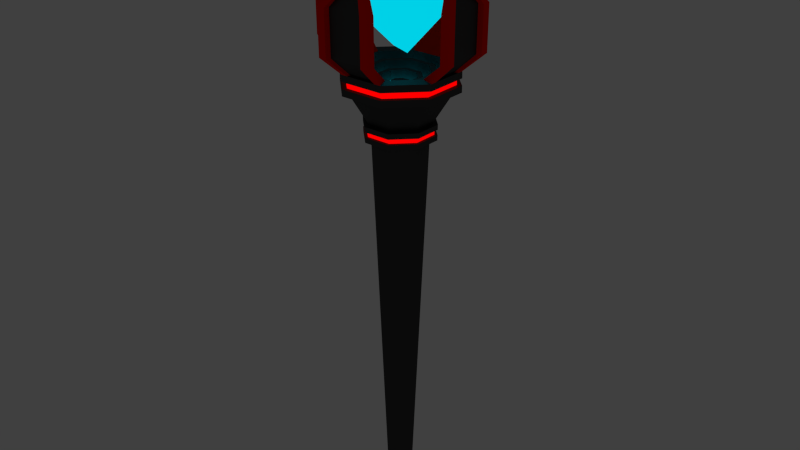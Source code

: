 # Source: wall_torch.blend  (saved by Blender 2.77.0; exported with 4.5.12 LTS)
import bpy
from mathutils import Matrix  # noqa: F401  (used for matrix-valued properties, if any)

bpy.ops.wm.read_factory_settings(use_empty=True)
scene = bpy.context.scene
scene.name = 'Scene'

# ---- collections
col_collection_1 = bpy.data.collections.new('Collection 1'); scene.collection.children.link(col_collection_1)

# ---- materials (node trees are filled in below, after node groups)
mat_mat_wall_torch_support = bpy.data.materials.new('MAT_wall_torch_support')
mat_mat_wall_torch_support.alpha_threshold = 0.0
mat_mat_wall_torch_support.roughness = 0.5
mat_mat_blue_rock_emission = bpy.data.materials.new('MAT_blue_rock_emission')
mat_mat_blue_rock_emission.alpha_threshold = 0.0
mat_mat_blue_rock_emission.roughness = 0.5
mat_mat_torch_rock_holder = bpy.data.materials.new('MAT_torch_rock_holder')
mat_mat_torch_rock_holder.alpha_threshold = 0.0
mat_mat_torch_rock_holder.roughness = 0.5
mat_mat_orange_stripes_emission = bpy.data.materials.new('MAT_orange_stripes_emission')
mat_mat_orange_stripes_emission.alpha_threshold = 0.0
mat_mat_orange_stripes_emission.roughness = 0.5

# ---- material node trees
mat_mat_wall_torch_support.use_nodes = True; mat_mat_wall_torch_support.node_tree.nodes.clear()
_N = mat_mat_wall_torch_support.node_tree.nodes; _L = mat_mat_wall_torch_support.node_tree.links
n0 = _N.new('ShaderNodeOutputMaterial'); n0.name = 'Material Output'; n0.location = (300, 300)
n1 = _N.new('ShaderNodeBsdfAnisotropic'); n1.name = 'Glossy BSDF'; n1.location = (100, 300)
n1.distribution = 'GGX'
n1.inputs[0].default_value = (0.07323, 0.07323, 0.07323, 1.0)
n1.inputs[1].default_value = 0.5862
_L.new(n1.outputs[0], n0.inputs[0])
n0.is_active_output = True
mat_mat_blue_rock_emission.use_nodes = True; mat_mat_blue_rock_emission.node_tree.nodes.clear()
_N = mat_mat_blue_rock_emission.node_tree.nodes; _L = mat_mat_blue_rock_emission.node_tree.links
n0 = _N.new('ShaderNodeOutputMaterial'); n0.name = 'Material Output'; n0.location = (300, 300)
n1 = _N.new('ShaderNodeEmission'); n1.name = 'Emission'; n1.location = (110, 300)
n1.inputs[0].default_value = (0.0, 0.6361, 0.8, 1.0)
_L.new(n1.outputs[0], n0.inputs[0])
n0.is_active_output = True
mat_mat_torch_rock_holder.use_nodes = True; mat_mat_torch_rock_holder.node_tree.nodes.clear()
_N = mat_mat_torch_rock_holder.node_tree.nodes; _L = mat_mat_torch_rock_holder.node_tree.links
n0 = _N.new('ShaderNodeOutputMaterial'); n0.name = 'Material Output'; n0.location = (300, 300)
n1 = _N.new('ShaderNodeBsdfDiffuse'); n1.name = 'Diffuse BSDF'; n1.location = (100, 300)
n1.inputs[0].default_value = (1.0, 0.004782, 0.0, 1.0)
n1.inputs[1].default_value = 0.5179
_L.new(n1.outputs[0], n0.inputs[0])
n0.is_active_output = True
mat_mat_orange_stripes_emission.use_nodes = True; mat_mat_orange_stripes_emission.node_tree.nodes.clear()
_N = mat_mat_orange_stripes_emission.node_tree.nodes; _L = mat_mat_orange_stripes_emission.node_tree.links
n0 = _N.new('ShaderNodeOutputMaterial'); n0.name = 'Material Output'; n0.location = (300, 300)
n1 = _N.new('ShaderNodeEmission'); n1.name = 'Emission'; n1.location = (110, 300)
n1.inputs[0].default_value = (1.0, 0.0, 0.0, 1.0)
_L.new(n1.outputs[0], n0.inputs[0])
n0.is_active_output = True

# ---- world
world_world = bpy.data.worlds.new('World'); scene.world = world_world
world_world.color = (0.05088, 0.05088, 0.05088)
world_world.use_sun_shadow = False
world_world.sun_shadow_jitter_overblur = 0.0
world_world.cycles.sampling_method = 'NONE'
world_world.cycles.sample_map_resolution = 256

# ---- meshes
me_cone = bpy.data.meshes.new('Cone')
me_cone.from_pydata([(0.1632, 0.394, 1.56), (0.394, 0.1632, 1.56), (0.394, -0.1632, 1.56), (0.1632, -0.394, 1.56), (0.04822, 0.1164, -2.852), (0.2145, 0.5179, 1.56), (0.1164, 0.04822, -2.852), (0.5179, 0.2145, 1.56), (0.1164, -0.04822, -2.852), (0.5179, -0.2145, 1.56), (0.04822, -0.1164, -2.852), (0.2145, -0.5179, 1.56), (0.2678, 0.6464, 1.754), (0.6464, 0.2678, 1.754), (0.6464, -0.2678, 1.754), (0.2678, -0.6464, 1.754), (0.2678, 0.7307, 1.754), (0.7307, 0.2678, 1.754), (0.7307, -0.2678, 1.754), (0.2678, -0.7307, 1.754), (0.189, 0.4562, 1.364), (0.4562, 0.189, 1.364), (0.4562, -0.189, 1.364), (0.189, -0.4562, 1.364), (0.2168, 0.5179, 1.364), (0.5179, 0.2168, 1.364), (0.5179, -0.2168, 1.364), (0.2168, -0.5179, 1.364), (0.2693, 0.6502, 2.191), (0.6502, 0.2693, 2.191), (0.6502, -0.2693, 2.191), (0.2693, -0.6502, 2.191), (0.2693, 0.7349, 2.191), (0.7349, 0.2693, 2.191), (0.7349, -0.2693, 2.191), (0.2693, -0.7349, 2.191), (0.1323, 0.3194, 1.513), (0.3194, 0.1323, 1.513), (0.3194, -0.1323, 1.513), (0.1323, -0.3194, 1.513), (0.1117, 0.2697, 1.513), (0.2697, 0.1117, 1.513), (0.2697, -0.1117, 1.513), (0.1117, -0.2697, 1.513), (-0.1632, 0.394, 1.56), (-0.394, 0.1632, 1.56), (-0.394, -0.1632, 1.56), (-0.1632, -0.394, 1.56), (-0.04822, 0.1164, -2.852), (-0.2145, 0.5179, 1.56), (-0.1164, 0.04822, -2.852), (-0.5179, 0.2145, 1.56), (-0.1164, -0.04822, -2.852), (-0.5179, -0.2145, 1.56), (-0.04822, -0.1164, -2.852), (-0.2145, -0.5179, 1.56), (-0.2678, 0.6464, 1.754), (-0.6464, 0.2678, 1.754), (-0.6464, -0.2678, 1.754), (-0.2678, -0.6464, 1.754), (-0.2678, 0.7307, 1.754), (-0.7307, 0.2678, 1.754), (-0.7307, -0.2678, 1.754), (-0.2678, -0.7307, 1.754), (-0.189, 0.4562, 1.364), (-0.4562, 0.189, 1.364), (-0.4562, -0.189, 1.364), (-0.189, -0.4562, 1.364), (-0.2168, 0.5179, 1.364), (-0.5179, 0.2168, 1.364), (-0.5179, -0.2168, 1.364), (-0.2168, -0.5179, 1.364), (-0.2693, 0.6502, 2.191), (-0.6502, 0.2693, 2.191), (-0.6502, -0.2693, 2.191), (-0.2693, -0.6502, 2.191), (-0.2693, 0.7349, 2.191), (-0.7349, 0.2693, 2.191), (-0.7349, -0.2693, 2.191), (-0.2693, -0.7349, 2.191), (-0.1323, 0.3194, 1.513), (-0.3194, 0.1323, 1.513), (-0.3194, -0.1323, 1.513), (-0.1323, -0.3194, 1.513), (-0.1117, 0.2697, 1.513), (-0.2697, 0.1117, 1.513), (-0.2697, -0.1117, 1.513), (-0.1117, -0.2697, 1.513), (0.0, -0.5179, 2.53), (-0.5179, 1.49e-08, 2.53), (0.0, 0.5179, 2.53), (0.0, -0.4658, 2.53), (-0.4658, 1.49e-08, 2.53), (0.0, 0.4658, 2.53), (0.57, 1.49e-08, 2.53), (0.5179, 1.49e-08, 2.53), (0.1117, 0.2697, 1.368), (0.2697, 0.1117, 1.368), (0.2697, -0.1117, 1.368), (0.1117, -0.2697, 1.368), (-0.1117, 0.2697, 1.368), (-0.2697, 0.1117, 1.368), (-0.2697, -0.1117, 1.368), (-0.1117, -0.2697, 1.368), (0.08233, 0.1988, 1.368), (0.1988, 0.08233, 1.368), (0.1988, -0.08233, 1.368), (0.08233, -0.1988, 1.368), (-0.08233, 0.1988, 1.368), (-0.1988, 0.08233, 1.368), (-0.1988, -0.08233, 1.368), (-0.08233, -0.1988, 1.368), (0.08233, 0.1988, 1.462), (0.1988, 0.08233, 1.462), (0.1988, -0.08233, 1.462), (0.08233, -0.1988, 1.462), (-0.08233, 0.1988, 1.462), (-0.1988, 0.08233, 1.462), (-0.1988, -0.08233, 1.462), (-0.08233, -0.1988, 1.462), (0.06415, 0.1549, 1.462), (0.1549, 0.06415, 1.462), (0.1549, -0.06415, 1.462), (0.06415, -0.1549, 1.462), (-0.06415, 0.1549, 1.462), (-0.1549, 0.06415, 1.462), (-0.1549, -0.06415, 1.462), (-0.06415, -0.1549, 1.462), (0.06415, 0.1549, 1.368), (0.1549, 0.06415, 1.368), (0.1549, -0.06415, 1.368), (0.06415, -0.1549, 1.368), (-0.06415, 0.1549, 1.368), (-0.1549, 0.06415, 1.368), (-0.1549, -0.06415, 1.368), (-0.06415, -0.1549, 1.368), (0.03406, 0.08223, 1.368), (0.08223, 0.03406, 1.368), (0.08223, -0.03406, 1.368), (0.03406, -0.08223, 1.368), (-0.03406, 0.08223, 1.368), (-0.08223, 0.03406, 1.368), (-0.08223, -0.03406, 1.368), (-0.03406, -0.08223, 1.368), (0.03406, 0.08223, 1.41), (0.08223, 0.03406, 1.41), (0.08223, -0.03406, 1.41), (0.03406, -0.08223, 1.41), (-0.03406, 0.08223, 1.41), (-0.08223, 0.03406, 1.41), (-0.08223, -0.03406, 1.41), (-0.03406, -0.08223, 1.41), (0.1632, 0.394, 1.368), (0.394, 0.1632, 1.368), (0.394, -0.1632, 1.368), (0.1632, -0.394, 1.368), (0.1323, 0.3194, 1.368), (0.3194, 0.1323, 1.368), (0.3194, -0.1323, 1.368), (0.1323, -0.3194, 1.368), (-0.1632, 0.394, 1.368), (-0.394, 0.1632, 1.368), (-0.394, -0.1632, 1.368), (-0.1632, -0.394, 1.368), (-0.1323, 0.3194, 1.368), (-0.3194, 0.1323, 1.368), (-0.3194, -0.1323, 1.368), (-0.1323, -0.3194, 1.368), (0.1532, -0.5179, 1.56), (-0.1532, -0.5179, 1.56), (0.1913, -0.7307, 1.754), (-0.1913, -0.7307, 1.754), (0.1924, -0.7349, 2.191), (-0.1924, -0.7349, 2.191), (-7.451e-09, -0.5541, 2.471), (0.5179, -0.1532, 1.56), (0.5179, 0.1532, 1.56), (0.7307, -0.1913, 1.754), (0.7307, 0.1913, 1.754), (0.7349, -0.1924, 2.191), (-0.7349, 0.1924, 2.191), (0.7349, 0.1924, 2.191), (-0.7349, -0.1924, 2.191), (0.1924, 0.7349, 2.191), (-0.1924, 0.7349, 2.191), (0.1913, 0.7307, 1.754), (-0.1913, 0.7307, 1.754), (-0.7307, 0.1913, 1.754), (0.1532, 0.5179, 1.56), (-0.7307, -0.1913, 1.754), (-0.1532, 0.5179, 1.56), (0.5975, 1.49e-08, 2.471), (-0.5179, 0.1532, 1.56), (7.451e-09, 0.5541, 2.471), (-0.5179, -0.1532, 1.56), (-0.5541, 1.49e-08, 2.471), (0.1434, -0.4841, 1.56), (-0.143, -0.4841, 1.56), (0.179, -0.683, 1.754), (-0.1786, -0.683, 1.754), (0.18, -0.6869, 2.191), (-0.1796, -0.6869, 2.191), (0.0001772, -0.5179, 2.471), (0.4843, -0.1432, 1.56), (0.4843, 0.1432, 1.56), (0.6832, -0.1788, 1.754), (0.6832, 0.1788, 1.754), (0.6871, -0.1798, 2.191), (-0.6868, 0.1798, 2.191), (0.6871, 0.1798, 2.191), (-0.6868, -0.1798, 2.191), (0.18, 0.6869, 2.191), (-0.1796, 0.6869, 2.191), (0.179, 0.683, 1.754), (-0.1786, 0.683, 1.754), (-0.6828, 0.1788, 1.754), (0.1434, 0.4841, 1.56), (-0.6828, -0.1788, 1.754), (-0.143, 0.4841, 1.56), (0.5587, 1.49e-08, 2.471), (-0.4839, 0.1432, 1.56), (0.0001773, 0.5179, 2.471), (-0.4839, -0.1432, 1.56), (-0.5177, 1.49e-08, 2.471), (0.2773, 0.1148, 1.044), (0.2773, -0.1148, 1.044), (0.1148, -0.2773, 1.044), (0.1148, 0.2773, 1.044), (-0.2773, 0.1148, 1.044), (-0.2773, -0.1148, 1.044), (-0.1148, -0.2773, 1.044), (-0.1148, 0.2773, 1.044), (0.2559, 0.106, 0.892), (0.2559, -0.106, 0.892), (0.106, -0.2559, 0.892), (-0.2559, 0.106, 0.892), (-0.2559, -0.106, 0.892), (-0.106, -0.2559, 0.892), (0.106, 0.2559, 0.892), (-0.106, 0.2559, 0.892), (0.3245, 0.1344, 1.044), (0.3245, -0.1344, 1.044), (0.1344, -0.3245, 1.044), (0.1344, 0.3245, 1.044), (-0.3245, 0.1344, 1.044), (-0.3245, -0.1344, 1.044), (-0.1344, -0.3245, 1.044), (-0.1344, 0.3245, 1.044), (0.3215, 0.1332, 0.892), (0.3215, -0.1332, 0.892), (0.1332, -0.3215, 0.892), (-0.3215, 0.1332, 0.892), (-0.3215, -0.1332, 0.892), (-0.1332, -0.3215, 0.892), (0.1332, 0.3215, 0.892), (-0.1332, 0.3215, 0.892), (0.1336, 0.3225, 0.9428), (0.134, 0.3235, 0.9935), (-0.1336, 0.3225, 0.9428), (-0.134, 0.3235, 0.9935), (0.3235, 0.134, 0.9935), (0.3225, 0.1336, 0.9428), (0.3235, -0.134, 0.9935), (0.3225, -0.1336, 0.9428), (0.134, -0.3235, 0.9935), (0.1336, -0.3225, 0.9428), (-0.3235, 0.134, 0.9935), (-0.3225, 0.1336, 0.9428), (-0.3235, -0.134, 0.9935), (-0.3225, -0.1336, 0.9428), (-0.134, -0.3235, 0.9935), (-0.1336, -0.3225, 0.9428), (0.2153, -0.5179, 1.495), (0.216, -0.5179, 1.429), (0.5179, -0.2153, 1.495), (0.5179, -0.216, 1.429), (-0.5179, 0.2153, 1.495), (-0.5179, 0.216, 1.429), (0.5179, 0.2153, 1.495), (0.5179, 0.216, 1.429), (0.216, 0.5179, 1.429), (0.2153, 0.5179, 1.495), (-0.2153, -0.5179, 1.495), (-0.216, -0.5179, 1.429), (-0.5179, -0.2153, 1.495), (-0.5179, -0.216, 1.429), (-0.216, 0.5179, 1.429), (-0.2153, 0.5179, 1.495), (0.1222, 0.295, 0.9428), (0.1226, 0.2959, 0.9935), (-0.1222, 0.295, 0.9428), (-0.1226, 0.2959, 0.9935), (0.2959, 0.1226, 0.9935), (0.295, 0.1222, 0.9428), (0.2959, -0.1226, 0.9935), (0.295, -0.1222, 0.9428), (0.1226, -0.2959, 0.9935), (0.1222, -0.295, 0.9428), (-0.2959, 0.1226, 0.9935), (-0.295, 0.1222, 0.9428), (-0.2959, -0.1226, 0.9935), (-0.295, -0.1222, 0.9428), (-0.1226, -0.2959, 0.9935), (-0.1222, -0.295, 0.9428), (0.1969, -0.4737, 1.495), (0.1976, -0.4737, 1.429), (0.4737, -0.1969, 1.495), (0.4737, -0.1976, 1.429), (-0.4737, 0.1969, 1.495), (-0.4737, 0.1976, 1.429), (0.4737, 0.1969, 1.495), (0.4737, 0.1976, 1.429), (0.1976, 0.4737, 1.429), (0.1969, 0.4737, 1.495), (-0.1969, -0.4737, 1.495), (-0.1976, -0.4737, 1.429), (-0.4737, -0.1969, 1.495), (-0.4737, -0.1976, 1.429), (-0.1976, 0.4737, 1.429), (-0.1969, 0.4737, 1.495), (3.725e-09, 2.235e-08, -3.031)], [], [(21, 20, 24, 25), (173, 79, 63, 171), (7, 1, 13, 17), (15, 19, 11, 3), (9, 18, 14, 2), (0, 5, 16, 12), (19, 15, 31, 35), (176, 7, 17, 178), (80, 36, 156, 164), (3, 11, 9, 2), (1, 7, 5, 0), (185, 183, 32, 16), (225, 22, 23, 226), (227, 20, 21, 224), (274, 9, 11, 272), (23, 22, 26, 27), (89, 77, 180, 195, 182, 78), (81, 80, 164, 165), (44, 45, 161, 160), (1, 0, 152, 153), (12, 16, 32, 28), (178, 17, 33, 181), (17, 13, 29, 33), (14, 18, 34, 30), (37, 36, 40, 41), (39, 38, 42, 43), (188, 185, 16, 5), (171, 63, 55, 169), (53, 194, 192, 51), (65, 69, 68, 64), (51, 61, 57, 45), (59, 47, 55, 63), (53, 46, 58, 62), (134, 142, 141, 133), (44, 56, 60, 49), (63, 79, 75, 59), (192, 187, 61, 51), (47, 46, 53, 55), (45, 44, 49, 51), (229, 230, 67, 66), (231, 228, 65, 64), (276, 284, 53, 51), (67, 71, 70, 66), (56, 72, 76, 60), (187, 180, 77, 61), (61, 77, 73, 57), (58, 74, 78, 62), (140, 148, 144, 136), (81, 85, 84, 80), (83, 87, 86, 82), (86, 85, 81, 82), (86, 87, 103, 102), (74, 58, 57, 73), (41, 40, 96, 97), (84, 85, 101, 100), (43, 42, 98, 99), (110, 111, 119, 118), (102, 103, 111, 110), (97, 96, 104, 105), (100, 101, 109, 108), (99, 98, 106, 107), (105, 104, 112, 113), (108, 109, 117, 116), (107, 106, 114, 115), (124, 125, 133, 132), (116, 117, 125, 124), (86, 102, 101, 85), (115, 114, 122, 123), (118, 119, 127, 126), (113, 112, 120, 121), (102, 110, 109, 101), (118, 126, 125, 117), (123, 122, 130, 131), (126, 127, 135, 134), (121, 120, 128, 129), (131, 130, 138, 139), (134, 135, 143, 142), (129, 128, 136, 137), (132, 133, 141, 140), (149, 150, 151, 147, 146, 145, 144, 148), (142, 143, 151, 150), (137, 136, 144, 145), (140, 141, 149, 148), (110, 118, 117, 109), (139, 138, 146, 147), (38, 39, 159, 158), (154, 158, 159, 155), (161, 165, 164, 160), (163, 167, 166, 162), (152, 156, 157, 153), (36, 37, 157, 156), (46, 47, 163, 162), (83, 82, 166, 167), (3, 2, 154, 155), (193, 183, 211, 221), (163, 155, 159, 167), (135, 131, 139, 143), (143, 139, 147, 151), (127, 123, 131, 135), (119, 115, 123, 127), (111, 107, 115, 119), (87, 43, 99, 103), (103, 99, 107, 111), (47, 3, 155, 163), (39, 83, 167, 159), (79, 173, 174, 172, 35, 88), (47, 59, 15, 3), (27, 71, 67, 23), (19, 170, 168, 11), (59, 75, 31, 15), (230, 226, 23, 67), (43, 87, 83, 39), (284, 282, 55, 53), (35, 172, 170, 19), (190, 186, 214, 218), (179, 177, 205, 207), (179, 191, 181, 33, 94, 34), (35, 31, 91, 88), (75, 79, 88, 91), (40, 84, 100, 96), (142, 150, 149, 141), (166, 165, 161, 162), (37, 38, 158, 157), (176, 178, 206, 204), (92, 74, 73), (90, 32, 183, 193, 184, 76), (60, 76, 184, 186), (2, 1, 153, 154), (53, 62, 189, 194), (227, 231, 64, 20), (153, 157, 158, 154), (45, 57, 58, 46), (56, 44, 0, 12), (138, 137, 145, 146), (228, 229, 66, 65), (24, 20, 64, 68), (130, 129, 137, 138), (281, 287, 49, 5), (49, 190, 188, 5), (122, 121, 129, 130), (170, 172, 200, 198), (49, 60, 186, 190), (114, 113, 121, 122), (7, 176, 175, 9), (278, 7, 9, 274), (106, 105, 113, 114), (69, 65, 66, 70), (90, 93, 28, 32), (62, 78, 182, 189), (98, 97, 105, 106), (44, 160, 152, 0), (42, 41, 97, 98), (95, 94, 33, 29), (74, 92, 89, 78), (38, 37, 41, 42), (72, 56, 12, 28), (13, 14, 30, 29), (18, 177, 179, 34), (100, 108, 104, 96), (188, 190, 218, 216), (108, 116, 112, 104), (116, 124, 120, 112), (210, 223, 208), (22, 21, 25, 26), (34, 94, 95, 30), (124, 132, 128, 120), (282, 272, 11, 55), (126, 134, 133, 125), (55, 11, 168, 169), (195, 180, 208, 223), (224, 21, 22, 225), (72, 93, 90, 76), (164, 156, 152, 160), (1, 2, 14, 13), (9, 175, 177, 18), (212, 221, 211), (132, 140, 136, 128), (46, 162, 161, 45), (80, 84, 40, 36), (180, 187, 215, 208), (187, 192, 220, 215), (82, 81, 165, 166), (214, 212, 211, 213), (198, 199, 197, 196), (200, 201, 199, 198), (172, 174, 202, 200), (184, 193, 221, 212), (214, 213, 216, 218), (210, 208, 215, 217), (205, 206, 209, 207), (203, 204, 206, 205), (222, 217, 215, 220), (182, 195, 223, 210), (173, 171, 199, 201), (30, 95, 29), (191, 179, 207, 219), (181, 191, 219, 209), (183, 185, 213, 211), (178, 181, 209, 206), (189, 182, 210, 217), (186, 184, 212, 214), (174, 173, 201, 202), (192, 194, 222, 220), (168, 170, 198, 196), (175, 176, 204, 203), (169, 168, 196, 197), (93, 72, 28), (194, 189, 217, 222), (177, 175, 203, 205), (185, 188, 216, 213), (31, 75, 91), (77, 89, 92, 73), (171, 169, 197, 199), (287, 276, 51, 49), (281, 5, 7, 278), (234, 233, 249, 250), (237, 234, 250, 253), (224, 225, 241, 240), (228, 231, 247, 244), (239, 235, 251, 255), (233, 232, 248, 249), (226, 230, 246, 242), (225, 226, 242, 241), (8, 233, 234, 10), (4, 238, 232, 6), (52, 54, 237, 236), (48, 50, 235, 239), (54, 10, 234, 237), (4, 48, 239, 238), (50, 52, 236, 235), (6, 232, 233, 8), (260, 240, 241, 262), (266, 268, 245, 244), (257, 259, 247, 243), (270, 264, 242, 246), (259, 266, 244, 247), (268, 270, 246, 245), (257, 243, 240, 260), (262, 241, 242, 264), (232, 238, 254, 248), (230, 229, 245, 246), (229, 228, 244, 245), (238, 239, 255, 254), (231, 227, 243, 247), (235, 236, 252, 251), (236, 237, 253, 252), (227, 224, 240, 243), (320, 52, 50), (249, 263, 265, 250), (264, 270, 302, 296), (254, 256, 261, 248), (268, 266, 298, 300), (252, 253, 271, 269), (262, 264, 296, 294), (255, 251, 267, 258), (270, 268, 300, 302), (253, 250, 265, 271), (281, 278, 310, 313), (254, 255, 258, 256), (272, 282, 314, 304), (251, 252, 269, 267), (287, 281, 313, 319), (248, 261, 263, 249), (284, 276, 308, 316), (24, 280, 279, 25), (269, 271, 303, 301), (68, 69, 277, 286), (271, 265, 297, 303), (71, 27, 273, 283), (267, 269, 301, 299), (25, 279, 275, 26), (265, 263, 295, 297), (24, 68, 286, 280), (279, 280, 312, 311), (70, 71, 283, 285), (283, 273, 305, 315), (69, 70, 285, 277), (280, 286, 318, 312), (26, 275, 273, 27), (277, 285, 317, 309), (295, 294, 296, 297), (288, 289, 292, 293), (301, 303, 302, 300), (290, 299, 298, 291), (303, 297, 296, 302), (288, 290, 291, 289), (299, 301, 300, 298), (293, 292, 294, 295), (312, 313, 310, 311), (318, 309, 308, 319), (315, 305, 304, 314), (311, 310, 306, 307), (312, 318, 319, 313), (317, 315, 314, 316), (309, 317, 316, 308), (307, 306, 304, 305), (273, 275, 307, 305), (285, 283, 315, 317), (275, 279, 311, 307), (286, 277, 309, 318), (256, 258, 290, 288), (258, 267, 299, 290), (261, 256, 288, 293), (263, 261, 293, 295), (274, 272, 304, 306), (282, 284, 316, 314), (278, 274, 306, 310), (276, 287, 319, 308), (260, 262, 294, 292), (259, 257, 289, 291), (266, 259, 291, 298), (257, 260, 292, 289), (201, 200, 202), (209, 219, 207), (320, 10, 54), (4, 6, 320), (4, 320, 48), (320, 54, 52), (8, 10, 320), (48, 320, 50), (6, 8, 320)])
me_cone.polygons.foreach_set('material_index', [0, 2, 2, 2, 2, 2, 2, 2, 0, 0, 0, 2, 0, 0, 0, 0, 2, 0, 0, 0, 2, 2, 2, 2, 0, 0, 2, 2, 0, 0, 2, 2, 2, 1, 2, 2, 2, 0, 0, 0, 0, 0, 0, 2, 2, 2, 2, 0, 0, 0, 0, 0, 2, 0, 0, 0, 0, 1, 1, 1, 1, 0, 0, 0, 0, 0, 0, 0, 0, 0, 1, 0, 0, 0, 0, 1, 1, 1, 1, 0, 0, 0, 0, 0, 0, 0, 1, 1, 1, 1, 0, 0, 0, 0, 2, 1, 1, 0, 0, 0, 0, 0, 1, 0, 0, 2, 2, 0, 2, 2, 0, 0, 0, 2, 2, 2, 2, 2, 2, 0, 0, 1, 0, 2, 2, 2, 2, 0, 2, 0, 1, 2, 2, 0, 0, 0, 1, 0, 0, 0, 2, 2, 0, 0, 0, 0, 0, 2, 2, 1, 0, 0, 2, 2, 0, 2, 2, 2, 1, 0, 0, 0, 0, 0, 2, 0, 0, 0, 0, 2, 0, 2, 1, 2, 2, 0, 1, 0, 0, 2, 2, 0, 0, 0, 0, 2, 2, 0, 0, 0, 0, 0, 2, 2, 2, 2, 2, 2, 2, 2, 2, 2, 0, 2, 0, 0, 2, 2, 2, 2, 2, 2, 2, 0, 0, 0, 0, 0, 0, 0, 0, 0, 0, 0, 0, 0, 0, 0, 0, 0, 0, 0, 0, 0, 0, 0, 0, 0, 0, 0, 0, 0, 0, 0, 0, 0, 0, 0, 0, 0, 0, 0, 0, 0, 0, 0, 0, 0, 0, 0, 0, 0, 0, 0, 0, 0, 0, 0, 0, 0, 0, 0, 0, 0, 0, 0, 0, 0, 0, 0, 3, 3, 3, 3, 3, 3, 3, 3, 3, 3, 3, 3, 3, 3, 3, 3, 0, 0, 0, 0, 0, 0, 0, 0, 0, 0, 0, 0, 0, 0, 0, 0, 0, 0, 0, 0, 0, 0, 0, 0, 0])
me_cone.materials.append(mat_mat_wall_torch_support)
me_cone.materials.append(mat_mat_blue_rock_emission)
me_cone.materials.append(mat_mat_torch_rock_holder)
me_cone.materials.append(mat_mat_orange_stripes_emission)
me_cone.use_remesh_preserve_volume = False
me_cone.use_remesh_preserve_attributes = False
me_cone.use_mirror_vertex_groups = False
me_cone.update()
me_icosphere = bpy.data.meshes.new('Icosphere')
me_icosphere.from_pydata([(0.1084, 0.0139, -0.8301), (0.3759, -0.2346, -0.05805), (-0.1357, -0.209, 0.4682), (-0.2817, 0.09055, 0.3017), (-0.02955, 0.4046, -0.02591), (0.3385, 0.2485, -0.4785), (0.1855, -0.267, 0.4033), (0.03989, -0.1388, 0.5678), (-0.1687, 0.2381, 0.4017), (0.2782, 0.3424, 0.2347), (0.4322, -0.001237, 0.279), (0.1157, 0.1302, 0.6224), (0.2249, -0.3362, -0.3194), (-0.263, -0.2576, -0.1676), (-0.3267, -0.02173, -0.09317), (-0.155, -0.2435, -0.4943), (-0.1176, -0.3931, 0.08552), (-0.3043, 0.009366, -0.4401), (-0.2819, 0.2574, 0.01208), (0.1973, -0.2095, -0.6159), (0.3969, -0.04187, -0.4552), (0.147, 0.3883, -0.2879), (-0.1118, 0.07369, -0.8153), (0.04887, 0.2664, -0.6317), (-0.2872, 0.2157, -0.2607), (0.4201, -0.1514, -0.2295), (0.4383, 0.1222, -0.09537), (0.1827, -0.2573, -0.5041), (-0.07296, -0.1633, -0.5989), (-0.2178, -0.1176, -0.5886)], [], [(4, 18, 3, 8, 9), (0, 28, 29, 22), (5, 0, 22, 23, 21), (25, 20, 5, 26), (13, 16, 2, 3, 14), (5, 21, 4, 9), (1, 10, 6), (6, 10, 11, 7), (5, 9, 10, 26), (9, 8, 11), (10, 9, 11), (2, 16, 12, 1, 6, 7), (0, 5, 20, 19), (3, 2, 7, 11, 8), (16, 13, 15), (18, 24, 17, 14, 3), (27, 28, 0, 19), (19, 20, 25, 1, 12, 27), (21, 23, 24, 18, 4), (23, 22, 17, 24), (1, 25, 26, 10), (16, 15, 28, 27, 12), (28, 15, 13, 14, 17, 22, 29)])
me_icosphere.materials.append(mat_mat_blue_rock_emission)
me_icosphere.use_remesh_preserve_volume = False
me_icosphere.use_remesh_preserve_attributes = False
me_icosphere.use_mirror_vertex_groups = False
me_icosphere.update()

# ---- objects
ob_wall_torch = bpy.data.objects.new('wall_torch', me_cone)
ob_light_rock = bpy.data.objects.new('light_rock', me_icosphere)

# ---- transforms, parenting, visibility, modifiers, constraints
ob_wall_torch.location = (0.0, 0.0, 0.0)
ob_wall_torch.lineart.crease_threshold = 0.0
ob_light_rock.parent = ob_wall_torch
ob_light_rock.location = (-0.02772, 0.0, 2.444)
ob_light_rock.scale = (0.9215, 0.9215, 0.9215)
ob_light_rock.lineart.crease_threshold = 0.0

# ---- collection membership
col_collection_1.objects.link(ob_wall_torch)
col_collection_1.objects.link(ob_light_rock)

# ---- scene / render settings (as saved in the file)
scene.frame_start = 1; scene.frame_end = 250; scene.frame_set(0)
scene.render.engine = 'CYCLES'
scene.render.resolution_percentage = 50
scene.render.dither_intensity = 0.0
scene.cycles.use_denoising = False
scene.cycles.samples = 10
scene.cycles.sampling_pattern = 'TABULATED_SOBOL'
scene.cycles.light_sampling_threshold = 0.0
scene.cycles.use_adaptive_sampling = False
scene.cycles.use_light_tree = False
scene.cycles.blur_glossy = 0.0
scene.cycles.pixel_filter_type = 'GAUSSIAN'
scene.cycles.sample_clamp_indirect = 0.0
scene.view_settings.view_transform = 'Standard'
bpy.context.view_layer.update()

# ---- added for rendering (the .blend has no active camera): camera
cam_auto = bpy.data.cameras.new('AutoCamera')
cam_auto.lens = 50.0
cam_auto.sensor_width = 36.0
cam_auto.clip_end = 1000.0
ob_auto_camera = bpy.data.objects.new('AutoCamera', cam_auto)
scene.collection.objects.link(ob_auto_camera)
ob_auto_camera.location = (5.91753, -7.10104, 4.72697)
ob_auto_camera.rotation_euler = (1.09748, -7.21219e-08, 0.694738)
scene.camera = ob_auto_camera
bpy.context.view_layer.update()
